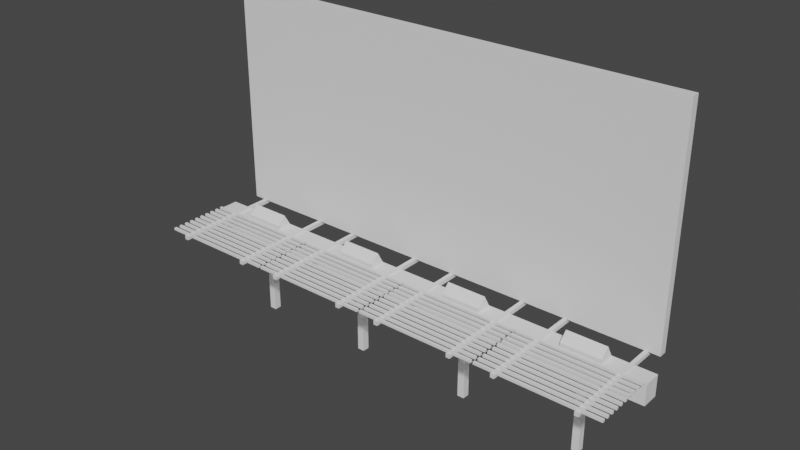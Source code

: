 # Source: billboard.blend  (saved by Blender 2.83.19; exported with 4.5.12 LTS)
import bpy
from mathutils import Matrix  # noqa: F401  (used for matrix-valued properties, if any)

bpy.ops.wm.read_factory_settings(use_empty=True)
scene = bpy.context.scene
scene.name = 'Scene'

# ---- collections
col_collection = bpy.data.collections.new('Collection'); scene.collection.children.link(col_collection)

# ---- world
world_world = bpy.data.worlds.new('World'); scene.world = world_world
world_world.use_nodes = True; world_world.node_tree.nodes.clear()
_N = world_world.node_tree.nodes; _L = world_world.node_tree.links
n0 = _N.new('ShaderNodeOutputWorld'); n0.name = 'World Output'; n0.location = (300, 300)
n1 = _N.new('ShaderNodeBackground'); n1.name = 'Background'; n1.location = (10, 300)
n1.inputs[0].default_value = (0.05088, 0.05088, 0.05088, 1.0)
_L.new(n1.outputs[0], n0.inputs[0])
n0.is_active_output = True
world_world.color = (0.05088, 0.05088, 0.05088)
world_world.use_sun_shadow = False
world_world.sun_shadow_jitter_overblur = 0.0

# ---- meshes
me_cube_001 = bpy.data.meshes.new('Cube.001')
me_cube_001.from_pydata([(0.08984, 0.4445, -2.329), (0.08984, 0.4445, -0.3292), (-0.08984, 0.4445, -2.329), (-0.08984, 0.4445, -0.3292), (0.08984, 0.6242, -2.329), (0.08984, 0.6242, -0.3292), (-0.08984, 0.6242, -2.329), (-0.08984, 0.6242, -0.3292), (-1.552, 0.3138, -0.3292), (-1.552, 0.755, -0.3292), (-1.552, 0.3138, 0.2075), (-1.552, 0.755, 0.2075), (-0.9394, -1.412, 0.1424), (-0.9394, -1.412, 0.2427), (-1.04, -1.412, 0.1424), (-1.04, -1.412, 0.2427), (-0.9394, 1.617, 0.1424), (-0.9394, 1.617, 0.2427), (-1.04, 1.617, 0.1424), (-1.04, 1.617, 0.2427), (0.9394, -1.412, 0.1424), (0.9394, -1.412, 0.2427), (1.04, -1.412, 0.1424), (1.04, -1.412, 0.2427), (0.9394, 1.617, 0.1424), (0.9394, 1.617, 0.2427), (1.04, 1.617, 0.1424), (1.04, 1.617, 0.2427), (-1.522, 0.1813, 0.2101), (-1.522, 0.1813, 0.273), (-1.522, 0.2442, 0.2101), (-1.522, 0.2442, 0.273), (1.522, 0.1813, 0.2101), (1.522, 0.1813, 0.273), (1.522, 0.2442, 0.2101), (1.522, 0.2442, 0.273), (-1.522, 0.01149, 0.2101), (-1.522, 0.01149, 0.273), (-1.522, 0.07438, 0.2101), (-1.522, 0.07438, 0.273), (1.522, 0.01149, 0.2101), (1.522, 0.01149, 0.273), (1.522, 0.07438, 0.2101), (1.522, 0.07438, 0.273), (-1.522, -0.1583, 0.2101), (-1.522, -0.1583, 0.273), (-1.522, -0.09543, 0.2101), (-1.522, -0.09543, 0.273), (1.522, -0.1583, 0.2101), (1.522, -0.1583, 0.273), (1.522, -0.09543, 0.2101), (1.522, -0.09543, 0.273), (-1.522, -0.3281, 0.2101), (-1.522, -0.3281, 0.273), (-1.522, -0.2652, 0.2101), (-1.522, -0.2652, 0.273), (1.522, -0.3281, 0.2101), (1.522, -0.3281, 0.273), (1.522, -0.2652, 0.2101), (1.522, -0.2652, 0.273), (-1.522, -0.498, 0.2101), (-1.522, -0.498, 0.273), (-1.522, -0.4351, 0.2101), (-1.522, -0.4351, 0.273), (1.522, -0.498, 0.2101), (1.522, -0.498, 0.273), (1.522, -0.4351, 0.2101), (1.522, -0.4351, 0.273), (-1.522, -0.6678, 0.2101), (-1.522, -0.6678, 0.273), (-1.522, -0.6049, 0.2101), (-1.522, -0.6049, 0.273), (1.522, -0.6678, 0.2101), (1.522, -0.6678, 0.273), (1.522, -0.6049, 0.2101), (1.522, -0.6049, 0.273), (-1.522, -0.8376, 0.2101), (-1.522, -0.8376, 0.273), (-1.522, -0.7747, 0.2101), (-1.522, -0.7747, 0.273), (1.522, -0.8376, 0.2101), (1.522, -0.8376, 0.273), (1.522, -0.7747, 0.2101), (1.522, -0.7747, 0.273), (-1.522, -1.007, 0.2101), (-1.522, -1.007, 0.273), (-1.522, -0.9445, 0.2101), (-1.522, -0.9445, 0.273), (1.522, -1.007, 0.2101), (1.522, -1.007, 0.273), (1.522, -0.9445, 0.2101), (1.522, -0.9445, 0.273), (-1.522, -1.177, 0.2101), (-1.522, -1.177, 0.273), (-1.522, -1.114, 0.2101), (-1.522, -1.114, 0.273), (1.522, -1.177, 0.2101), (1.522, -1.177, 0.273), (1.522, -1.114, 0.2101), (1.522, -1.114, 0.273), (-1.522, -1.347, 0.2101), (-1.522, -1.347, 0.273), (-1.522, -1.284, 0.2101), (-1.522, -1.284, 0.273), (1.522, -1.347, 0.2101), (1.522, -1.347, 0.273), (1.522, -1.284, 0.2101), (1.522, -1.284, 0.273), (1.552, 0.3138, -0.3292), (1.552, 0.755, -0.3292), (1.552, 0.3138, 0.2075), (1.552, 0.755, 0.2075), (-0.5044, 0.3302, 0.1933), (-0.5044, 0.3302, 0.3218), (-0.5044, 0.7416, 0.1933), (-0.5044, 0.5451, 0.5362), (0.5044, 0.3302, 0.1933), (0.5044, 0.3302, 0.3218), (0.5044, 0.7416, 0.1933), (0.5044, 0.5451, 0.5362), (3.195, 0.4445, -2.329), (3.195, 0.4445, -0.3292), (3.015, 0.4445, -2.329), (3.015, 0.4445, -0.3292), (3.195, 0.6242, -2.329), (3.195, 0.6242, -0.3292), (3.015, 0.6242, -2.329), (3.015, 0.6242, -0.3292), (2.166, -1.412, 0.1424), (2.166, -1.412, 0.2427), (2.065, -1.412, 0.1424), (2.065, -1.412, 0.2427), (2.166, 1.617, 0.1424), (2.166, 1.617, 0.2427), (2.065, 1.617, 0.1424), (2.065, 1.617, 0.2427), (4.044, -1.412, 0.1424), (4.044, -1.412, 0.2427), (4.145, -1.412, 0.1424), (4.145, -1.412, 0.2427), (4.044, 1.617, 0.1424), (4.044, 1.617, 0.2427), (4.145, 1.617, 0.1424), (4.145, 1.617, 0.2427), (1.583, 0.1813, 0.2101), (1.583, 0.1813, 0.273), (1.583, 0.2442, 0.2101), (1.583, 0.2442, 0.273), (4.627, 0.1813, 0.2101), (4.627, 0.1813, 0.273), (4.627, 0.2442, 0.2101), (4.627, 0.2442, 0.273), (1.583, 0.01149, 0.2101), (1.583, 0.01149, 0.273), (1.583, 0.07438, 0.2101), (1.583, 0.07438, 0.273), (4.627, 0.01149, 0.2101), (4.627, 0.01149, 0.273), (4.627, 0.07438, 0.2101), (4.627, 0.07438, 0.273), (1.583, -0.1583, 0.2101), (1.583, -0.1583, 0.273), (1.583, -0.09543, 0.2101), (1.583, -0.09543, 0.273), (4.627, -0.1583, 0.2101), (4.627, -0.1583, 0.273), (4.627, -0.09543, 0.2101), (4.627, -0.09543, 0.273), (1.583, -0.3281, 0.2101), (1.583, -0.3281, 0.273), (1.583, -0.2652, 0.2101), (1.583, -0.2652, 0.273), (4.627, -0.3281, 0.2101), (4.627, -0.3281, 0.273), (4.627, -0.2652, 0.2101), (4.627, -0.2652, 0.273), (1.583, -0.498, 0.2101), (1.583, -0.498, 0.273), (1.583, -0.4351, 0.2101), (1.583, -0.4351, 0.273), (4.627, -0.498, 0.2101), (4.627, -0.498, 0.273), (4.627, -0.4351, 0.2101), (4.627, -0.4351, 0.273), (1.583, -0.6678, 0.2101), (1.583, -0.6678, 0.273), (1.583, -0.6049, 0.2101), (1.583, -0.6049, 0.273), (4.627, -0.6678, 0.2101), (4.627, -0.6678, 0.273), (4.627, -0.6049, 0.2101), (4.627, -0.6049, 0.273), (1.583, -0.8376, 0.2101), (1.583, -0.8376, 0.273), (1.583, -0.7747, 0.2101), (1.583, -0.7747, 0.273), (4.627, -0.8376, 0.2101), (4.627, -0.8376, 0.273), (4.627, -0.7747, 0.2101), (4.627, -0.7747, 0.273), (1.583, -1.007, 0.2101), (1.583, -1.007, 0.273), (1.583, -0.9445, 0.2101), (1.583, -0.9445, 0.273), (4.627, -1.007, 0.2101), (4.627, -1.007, 0.273), (4.627, -0.9445, 0.2101), (4.627, -0.9445, 0.273), (1.583, -1.177, 0.2101), (1.583, -1.177, 0.273), (1.583, -1.114, 0.2101), (1.583, -1.114, 0.273), (4.627, -1.177, 0.2101), (4.627, -1.177, 0.273), (4.627, -1.114, 0.2101), (4.627, -1.114, 0.273), (1.583, -1.347, 0.2101), (1.583, -1.347, 0.273), (1.583, -1.284, 0.2101), (1.583, -1.284, 0.273), (4.627, -1.347, 0.2101), (4.627, -1.347, 0.273), (4.627, -1.284, 0.2101), (4.627, -1.284, 0.273), (4.657, 0.3138, -0.3292), (4.657, 0.755, -0.3292), (4.657, 0.3138, 0.2075), (4.657, 0.755, 0.2075), (2.601, 0.3302, 0.1933), (2.601, 0.3302, 0.3218), (2.601, 0.7416, 0.1933), (2.601, 0.5451, 0.5362), (3.609, 0.3302, 0.1933), (3.609, 0.3302, 0.3218), (3.609, 0.7416, 0.1933), (3.609, 0.5451, 0.5362), (6.3, 0.4445, -2.329), (6.3, 0.4445, -0.3292), (6.12, 0.4445, -2.329), (6.12, 0.4445, -0.3292), (6.3, 0.6242, -2.329), (6.3, 0.6242, -0.3292), (6.12, 0.6242, -2.329), (6.12, 0.6242, -0.3292), (5.27, -1.412, 0.1424), (5.27, -1.412, 0.2427), (5.17, -1.412, 0.1424), (5.17, -1.412, 0.2427), (5.27, 1.617, 0.1424), (5.27, 1.617, 0.2427), (5.17, 1.617, 0.1424), (5.17, 1.617, 0.2427), (7.149, -1.412, 0.1424), (7.149, -1.412, 0.2427), (7.249, -1.412, 0.1424), (7.249, -1.412, 0.2427), (7.149, 1.617, 0.1424), (7.149, 1.617, 0.2427), (7.249, 1.617, 0.1424), (7.249, 1.617, 0.2427), (4.688, 0.1813, 0.2101), (4.688, 0.1813, 0.273), (4.688, 0.2442, 0.2101), (4.688, 0.2442, 0.273), (7.732, 0.1813, 0.2101), (7.732, 0.1813, 0.273), (7.732, 0.2442, 0.2101), (7.732, 0.2442, 0.273), (4.688, 0.01149, 0.2101), (4.688, 0.01149, 0.273), (4.688, 0.07438, 0.2101), (4.688, 0.07438, 0.273), (7.732, 0.01149, 0.2101), (7.732, 0.01149, 0.273), (7.732, 0.07438, 0.2101), (7.732, 0.07438, 0.273), (4.688, -0.1583, 0.2101), (4.688, -0.1583, 0.273), (4.688, -0.09543, 0.2101), (4.688, -0.09543, 0.273), (7.732, -0.1583, 0.2101), (7.732, -0.1583, 0.273), (7.732, -0.09543, 0.2101), (7.732, -0.09543, 0.273), (4.688, -0.3281, 0.2101), (4.688, -0.3281, 0.273), (4.688, -0.2652, 0.2101), (4.688, -0.2652, 0.273), (7.732, -0.3281, 0.2101), (7.732, -0.3281, 0.273), (7.732, -0.2652, 0.2101), (7.732, -0.2652, 0.273), (4.688, -0.498, 0.2101), (4.688, -0.498, 0.273), (4.688, -0.4351, 0.2101), (4.688, -0.4351, 0.273), (7.732, -0.498, 0.2101), (7.732, -0.498, 0.273), (7.732, -0.4351, 0.2101), (7.732, -0.4351, 0.273), (4.688, -0.6678, 0.2101), (4.688, -0.6678, 0.273), (4.688, -0.6049, 0.2101), (4.688, -0.6049, 0.273), (7.732, -0.6678, 0.2101), (7.732, -0.6678, 0.273), (7.732, -0.6049, 0.2101), (7.732, -0.6049, 0.273), (4.688, -0.8376, 0.2101), (4.688, -0.8376, 0.273), (4.688, -0.7747, 0.2101), (4.688, -0.7747, 0.273), (7.732, -0.8376, 0.2101), (7.732, -0.8376, 0.273), (7.732, -0.7747, 0.2101), (7.732, -0.7747, 0.273), (4.688, -1.007, 0.2101), (4.688, -1.007, 0.273), (4.688, -0.9445, 0.2101), (4.688, -0.9445, 0.273), (7.732, -1.007, 0.2101), (7.732, -1.007, 0.273), (7.732, -0.9445, 0.2101), (7.732, -0.9445, 0.273), (4.688, -1.177, 0.2101), (4.688, -1.177, 0.273), (4.688, -1.114, 0.2101), (4.688, -1.114, 0.273), (7.732, -1.177, 0.2101), (7.732, -1.177, 0.273), (7.732, -1.114, 0.2101), (7.732, -1.114, 0.273), (4.688, -1.347, 0.2101), (4.688, -1.347, 0.273), (4.688, -1.284, 0.2101), (4.688, -1.284, 0.273), (7.732, -1.347, 0.2101), (7.732, -1.347, 0.273), (7.732, -1.284, 0.2101), (7.732, -1.284, 0.273), (7.762, 0.3138, -0.3292), (7.762, 0.755, -0.3292), (7.762, 0.3138, 0.2075), (7.762, 0.755, 0.2075), (5.705, 0.3302, 0.1933), (5.705, 0.3302, 0.3218), (5.705, 0.7416, 0.1933), (5.705, 0.5451, 0.5362), (6.714, 0.3302, 0.1933), (6.714, 0.3302, 0.3218), (6.714, 0.7416, 0.1933), (6.714, 0.5451, 0.5362), (9.405, 0.4445, -2.329), (9.405, 0.4445, -0.3292), (9.225, 0.4445, -2.329), (9.225, 0.4445, -0.3292), (9.405, 0.6242, -2.329), (9.405, 0.6242, -0.3292), (9.225, 0.6242, -2.329), (9.225, 0.6242, -0.3292), (8.375, -1.412, 0.1424), (8.375, -1.412, 0.2427), (8.275, -1.412, 0.1424), (8.275, -1.412, 0.2427), (8.375, 1.617, 0.1424), (8.375, 1.617, 0.2427), (8.275, 1.617, 0.1424), (8.275, 1.617, 0.2427), (10.25, -1.412, 0.1424), (10.25, -1.412, 0.2427), (10.35, -1.412, 0.1424), (10.35, -1.412, 0.2427), (10.25, 1.617, 0.1424), (10.25, 1.617, 0.2427), (10.35, 1.617, 0.1424), (10.35, 1.617, 0.2427), (7.793, 0.1813, 0.2101), (7.793, 0.1813, 0.273), (7.793, 0.2442, 0.2101), (7.793, 0.2442, 0.273), (10.84, 0.1813, 0.2101), (10.84, 0.1813, 0.273), (10.84, 0.2442, 0.2101), (10.84, 0.2442, 0.273), (7.793, 0.01149, 0.2101), (7.793, 0.01149, 0.273), (7.793, 0.07438, 0.2101), (7.793, 0.07438, 0.273), (10.84, 0.01149, 0.2101), (10.84, 0.01149, 0.273), (10.84, 0.07438, 0.2101), (10.84, 0.07438, 0.273), (7.793, -0.1583, 0.2101), (7.793, -0.1583, 0.273), (7.793, -0.09543, 0.2101), (7.793, -0.09543, 0.273), (10.84, -0.1583, 0.2101), (10.84, -0.1583, 0.273), (10.84, -0.09543, 0.2101), (10.84, -0.09543, 0.273), (7.793, -0.3281, 0.2101), (7.793, -0.3281, 0.273), (7.793, -0.2652, 0.2101), (7.793, -0.2652, 0.273), (10.84, -0.3281, 0.2101), (10.84, -0.3281, 0.273), (10.84, -0.2652, 0.2101), (10.84, -0.2652, 0.273), (7.793, -0.498, 0.2101), (7.793, -0.498, 0.273), (7.793, -0.4351, 0.2101), (7.793, -0.4351, 0.273), (10.84, -0.498, 0.2101), (10.84, -0.498, 0.273), (10.84, -0.4351, 0.2101), (10.84, -0.4351, 0.273), (7.793, -0.6678, 0.2101), (7.793, -0.6678, 0.273), (7.793, -0.6049, 0.2101), (7.793, -0.6049, 0.273), (10.84, -0.6678, 0.2101), (10.84, -0.6678, 0.273), (10.84, -0.6049, 0.2101), (10.84, -0.6049, 0.273), (7.793, -0.8376, 0.2101), (7.793, -0.8376, 0.273), (7.793, -0.7747, 0.2101), (7.793, -0.7747, 0.273), (10.84, -0.8376, 0.2101), (10.84, -0.8376, 0.273), (10.84, -0.7747, 0.2101), (10.84, -0.7747, 0.273), (7.793, -1.007, 0.2101), (7.793, -1.007, 0.273), (7.793, -0.9445, 0.2101), (7.793, -0.9445, 0.273), (10.84, -1.007, 0.2101), (10.84, -1.007, 0.273), (10.84, -0.9445, 0.2101), (10.84, -0.9445, 0.273), (7.793, -1.177, 0.2101), (7.793, -1.177, 0.273), (7.793, -1.114, 0.2101), (7.793, -1.114, 0.273), (10.84, -1.177, 0.2101), (10.84, -1.177, 0.273), (10.84, -1.114, 0.2101), (10.84, -1.114, 0.273), (7.793, -1.347, 0.2101), (7.793, -1.347, 0.273), (7.793, -1.284, 0.2101), (7.793, -1.284, 0.273), (10.84, -1.347, 0.2101), (10.84, -1.347, 0.273), (10.84, -1.284, 0.2101), (10.84, -1.284, 0.273), (10.87, 0.3138, -0.3292), (10.87, 0.755, -0.3292), (10.87, 0.3138, 0.2075), (10.87, 0.755, 0.2075), (8.81, 0.3302, 0.1933), (8.81, 0.3302, 0.3218), (8.81, 0.7416, 0.1933), (8.81, 0.5451, 0.5362), (9.819, 0.3302, 0.1933), (9.819, 0.3302, 0.3218), (9.819, 0.7416, 0.1933), (9.819, 0.5451, 0.5362)], [], [(0, 1, 3, 2), (2, 3, 7, 6), (6, 7, 5, 4), (4, 5, 1, 0), (5, 7, 9, 109), (109, 9, 11, 111), (3, 1, 108, 8), (1, 5, 109, 108), (7, 3, 8, 9), (11, 10, 110, 111), (8, 108, 110, 10), (12, 13, 15, 14), (14, 15, 19, 18), (18, 19, 17, 16), (16, 17, 13, 12), (14, 18, 16, 12), (19, 15, 13, 17), (20, 22, 23, 21), (22, 26, 27, 23), (26, 24, 25, 27), (24, 20, 21, 25), (22, 20, 24, 26), (27, 25, 21, 23), (28, 29, 31, 30), (30, 31, 35, 34), (34, 35, 33, 32), (32, 33, 29, 28), (30, 34, 32, 28), (35, 31, 29, 33), (36, 37, 39, 38), (38, 39, 43, 42), (42, 43, 41, 40), (40, 41, 37, 36), (38, 42, 40, 36), (43, 39, 37, 41), (44, 45, 47, 46), (46, 47, 51, 50), (50, 51, 49, 48), (48, 49, 45, 44), (46, 50, 48, 44), (51, 47, 45, 49), (52, 53, 55, 54), (54, 55, 59, 58), (58, 59, 57, 56), (56, 57, 53, 52), (54, 58, 56, 52), (59, 55, 53, 57), (60, 61, 63, 62), (62, 63, 67, 66), (66, 67, 65, 64), (64, 65, 61, 60), (62, 66, 64, 60), (67, 63, 61, 65), (68, 69, 71, 70), (70, 71, 75, 74), (74, 75, 73, 72), (72, 73, 69, 68), (70, 74, 72, 68), (75, 71, 69, 73), (76, 77, 79, 78), (78, 79, 83, 82), (82, 83, 81, 80), (80, 81, 77, 76), (78, 82, 80, 76), (83, 79, 77, 81), (84, 85, 87, 86), (86, 87, 91, 90), (90, 91, 89, 88), (88, 89, 85, 84), (86, 90, 88, 84), (91, 87, 85, 89), (92, 93, 95, 94), (94, 95, 99, 98), (98, 99, 97, 96), (96, 97, 93, 92), (94, 98, 96, 92), (99, 95, 93, 97), (100, 101, 103, 102), (102, 103, 107, 106), (106, 107, 105, 104), (104, 105, 101, 100), (102, 106, 104, 100), (107, 103, 101, 105), (112, 113, 115, 114), (114, 115, 119, 118), (118, 119, 117, 116), (116, 117, 113, 112), (114, 118, 116, 112), (119, 115, 113, 117), (120, 121, 123, 122), (122, 123, 127, 126), (126, 127, 125, 124), (124, 125, 121, 120), (125, 127, 109, 225), (225, 109, 111, 227), (123, 121, 224, 108), (121, 125, 225, 224), (127, 123, 108, 109), (111, 110, 226, 227), (108, 224, 226, 110), (128, 129, 131, 130), (130, 131, 135, 134), (134, 135, 133, 132), (132, 133, 129, 128), (130, 134, 132, 128), (135, 131, 129, 133), (136, 138, 139, 137), (138, 142, 143, 139), (142, 140, 141, 143), (140, 136, 137, 141), (138, 136, 140, 142), (143, 141, 137, 139), (144, 145, 147, 146), (146, 147, 151, 150), (150, 151, 149, 148), (148, 149, 145, 144), (146, 150, 148, 144), (151, 147, 145, 149), (152, 153, 155, 154), (154, 155, 159, 158), (158, 159, 157, 156), (156, 157, 153, 152), (154, 158, 156, 152), (159, 155, 153, 157), (160, 161, 163, 162), (162, 163, 167, 166), (166, 167, 165, 164), (164, 165, 161, 160), (162, 166, 164, 160), (167, 163, 161, 165), (168, 169, 171, 170), (170, 171, 175, 174), (174, 175, 173, 172), (172, 173, 169, 168), (170, 174, 172, 168), (175, 171, 169, 173), (176, 177, 179, 178), (178, 179, 183, 182), (182, 183, 181, 180), (180, 181, 177, 176), (178, 182, 180, 176), (183, 179, 177, 181), (184, 185, 187, 186), (186, 187, 191, 190), (190, 191, 189, 188), (188, 189, 185, 184), (186, 190, 188, 184), (191, 187, 185, 189), (192, 193, 195, 194), (194, 195, 199, 198), (198, 199, 197, 196), (196, 197, 193, 192), (194, 198, 196, 192), (199, 195, 193, 197), (200, 201, 203, 202), (202, 203, 207, 206), (206, 207, 205, 204), (204, 205, 201, 200), (202, 206, 204, 200), (207, 203, 201, 205), (208, 209, 211, 210), (210, 211, 215, 214), (214, 215, 213, 212), (212, 213, 209, 208), (210, 214, 212, 208), (215, 211, 209, 213), (216, 217, 219, 218), (218, 219, 223, 222), (222, 223, 221, 220), (220, 221, 217, 216), (218, 222, 220, 216), (223, 219, 217, 221), (228, 229, 231, 230), (230, 231, 235, 234), (234, 235, 233, 232), (232, 233, 229, 228), (230, 234, 232, 228), (235, 231, 229, 233), (236, 237, 239, 238), (238, 239, 243, 242), (242, 243, 241, 240), (240, 241, 237, 236), (241, 243, 225, 341), (341, 225, 227, 343), (239, 237, 340, 224), (237, 241, 341, 340), (243, 239, 224, 225), (227, 226, 342, 343), (224, 340, 342, 226), (244, 245, 247, 246), (246, 247, 251, 250), (250, 251, 249, 248), (248, 249, 245, 244), (246, 250, 248, 244), (251, 247, 245, 249), (252, 254, 255, 253), (254, 258, 259, 255), (258, 256, 257, 259), (256, 252, 253, 257), (254, 252, 256, 258), (259, 257, 253, 255), (260, 261, 263, 262), (262, 263, 267, 266), (266, 267, 265, 264), (264, 265, 261, 260), (262, 266, 264, 260), (267, 263, 261, 265), (268, 269, 271, 270), (270, 271, 275, 274), (274, 275, 273, 272), (272, 273, 269, 268), (270, 274, 272, 268), (275, 271, 269, 273), (276, 277, 279, 278), (278, 279, 283, 282), (282, 283, 281, 280), (280, 281, 277, 276), (278, 282, 280, 276), (283, 279, 277, 281), (284, 285, 287, 286), (286, 287, 291, 290), (290, 291, 289, 288), (288, 289, 285, 284), (286, 290, 288, 284), (291, 287, 285, 289), (292, 293, 295, 294), (294, 295, 299, 298), (298, 299, 297, 296), (296, 297, 293, 292), (294, 298, 296, 292), (299, 295, 293, 297), (300, 301, 303, 302), (302, 303, 307, 306), (306, 307, 305, 304), (304, 305, 301, 300), (302, 306, 304, 300), (307, 303, 301, 305), (308, 309, 311, 310), (310, 311, 315, 314), (314, 315, 313, 312), (312, 313, 309, 308), (310, 314, 312, 308), (315, 311, 309, 313), (316, 317, 319, 318), (318, 319, 323, 322), (322, 323, 321, 320), (320, 321, 317, 316), (318, 322, 320, 316), (323, 319, 317, 321), (324, 325, 327, 326), (326, 327, 331, 330), (330, 331, 329, 328), (328, 329, 325, 324), (326, 330, 328, 324), (331, 327, 325, 329), (332, 333, 335, 334), (334, 335, 339, 338), (338, 339, 337, 336), (336, 337, 333, 332), (334, 338, 336, 332), (339, 335, 333, 337), (344, 345, 347, 346), (346, 347, 351, 350), (350, 351, 349, 348), (348, 349, 345, 344), (346, 350, 348, 344), (351, 347, 345, 349), (352, 353, 355, 354), (354, 355, 359, 358), (358, 359, 357, 356), (356, 357, 353, 352), (357, 359, 341, 457), (457, 341, 343, 459), (355, 353, 456, 340), (353, 357, 457, 456), (359, 355, 340, 341), (343, 342, 458, 459), (340, 456, 458, 342), (360, 361, 363, 362), (362, 363, 367, 366), (366, 367, 365, 364), (364, 365, 361, 360), (362, 366, 364, 360), (367, 363, 361, 365), (368, 370, 371, 369), (370, 374, 375, 371), (374, 372, 373, 375), (372, 368, 369, 373), (370, 368, 372, 374), (375, 373, 369, 371), (376, 377, 379, 378), (378, 379, 383, 382), (382, 383, 381, 380), (380, 381, 377, 376), (378, 382, 380, 376), (383, 379, 377, 381), (384, 385, 387, 386), (386, 387, 391, 390), (390, 391, 389, 388), (388, 389, 385, 384), (386, 390, 388, 384), (391, 387, 385, 389), (392, 393, 395, 394), (394, 395, 399, 398), (398, 399, 397, 396), (396, 397, 393, 392), (394, 398, 396, 392), (399, 395, 393, 397), (400, 401, 403, 402), (402, 403, 407, 406), (406, 407, 405, 404), (404, 405, 401, 400), (402, 406, 404, 400), (407, 403, 401, 405), (408, 409, 411, 410), (410, 411, 415, 414), (414, 415, 413, 412), (412, 413, 409, 408), (410, 414, 412, 408), (415, 411, 409, 413), (416, 417, 419, 418), (418, 419, 423, 422), (422, 423, 421, 420), (420, 421, 417, 416), (418, 422, 420, 416), (423, 419, 417, 421), (424, 425, 427, 426), (426, 427, 431, 430), (430, 431, 429, 428), (428, 429, 425, 424), (426, 430, 428, 424), (431, 427, 425, 429), (432, 433, 435, 434), (434, 435, 439, 438), (438, 439, 437, 436), (436, 437, 433, 432), (434, 438, 436, 432), (439, 435, 433, 437), (440, 441, 443, 442), (442, 443, 447, 446), (446, 447, 445, 444), (444, 445, 441, 440), (442, 446, 444, 440), (447, 443, 441, 445), (448, 449, 451, 450), (450, 451, 455, 454), (454, 455, 453, 452), (452, 453, 449, 448), (450, 454, 452, 448), (455, 451, 449, 453), (460, 461, 463, 462), (462, 463, 467, 466), (466, 467, 465, 464), (464, 465, 461, 460), (462, 466, 464, 460), (467, 463, 461, 465), (9, 8, 10, 11), (457, 459, 458, 456)])
_uv = me_cube_001.uv_layers.new(name='UVMap')
_uv.uv.foreach_set('vector', [0.375, 0.0, 0.625, 0.0, 0.625, 0.25, 0.375, 0.25, 0.375, 0.25, 0.625, 0.25, 0.625, 0.5, 0.375, 0.5, 0.375, 0.5, 0.625, 0.5, 0.625, 0.75, 0.375, 0.75, 0.375, 0.75, 0.625, 0.75, 0.625, 1.0, 0.375, 1.0, 0.625, 0.75, 0.625, 0.5, 0.625, 0.5, 0.625, 0.75, 0.625, 0.75, 0.625, 0.5, 0.625, 0.5, 0.625, 0.75, 0.625, 0.25, 0.625, 0.0, 0.625, 0.0, 0.625, 0.25, 0.625, 1.0, 0.625, 0.75, 0.625, 0.75, 0.625, 1.0, 0.625, 0.5, 0.625, 0.25, 0.625, 0.25, 0.625, 0.5, 0.625, 0.5, 0.875, 0.5, 0.875, 0.75, 0.625, 0.75, 0.625, 0.25, 0.625, 0.0, 0.625, 0.0, 0.625, 0.25, 0.375, 0.0, 0.625, 0.0, 0.625, 0.25, 0.375, 0.25, 0.375, 0.25, 0.625, 0.25, 0.625, 0.5, 0.375, 0.5, 0.375, 0.5, 0.625, 0.5, 0.625, 0.75, 0.375, 0.75, 0.375, 0.75, 0.625, 0.75, 0.625, 1.0, 0.375, 1.0, 0.125, 0.5, 0.375, 0.5, 0.375, 0.75, 0.125, 0.75, 0.625, 0.5, 0.875, 0.5, 0.875, 0.75, 0.625, 0.75, 0.375, 0.0, 0.375, 0.25, 0.625, 0.25, 0.625, 0.0, 0.375, 0.25, 0.375, 0.5, 0.625, 0.5, 0.625, 0.25, 0.375, 0.5, 0.375, 0.75, 0.625, 0.75, 0.625, 0.5, 0.375, 0.75, 0.375, 1.0, 0.625, 1.0, 0.625, 0.75, 0.125, 0.5, 0.125, 0.75, 0.375, 0.75, 0.375, 0.5, 0.625, 0.5, 0.625, 0.75, 0.875, 0.75, 0.875, 0.5, 0.375, 0.0, 0.625, 0.0, 0.625, 0.25, 0.375, 0.25, 0.375, 0.25, 0.625, 0.25, 0.625, 0.5, 0.375, 0.5, 0.375, 0.5, 0.625, 0.5, 0.625, 0.75, 0.375, 0.75, 0.375, 0.75, 0.625, 0.75, 0.625, 1.0, 0.375, 1.0, 0.125, 0.5, 0.375, 0.5, 0.375, 0.75, 0.125, 0.75, 0.625, 0.5, 0.875, 0.5, 0.875, 0.75, 0.625, 0.75, 0.375, 0.0, 0.625, 0.0, 0.625, 0.25, 0.375, 0.25, 0.375, 0.25, 0.625, 0.25, 0.625, 0.5, 0.375, 0.5, 0.375, 0.5, 0.625, 0.5, 0.625, 0.75, 0.375, 0.75, 0.375, 0.75, 0.625, 0.75, 0.625, 1.0, 0.375, 1.0, 0.125, 0.5, 0.375, 0.5, 0.375, 0.75, 0.125, 0.75, 0.625, 0.5, 0.875, 0.5, 0.875, 0.75, 0.625, 0.75, 0.375, 0.0, 0.625, 0.0, 0.625, 0.25, 0.375, 0.25, 0.375, 0.25, 0.625, 0.25, 0.625, 0.5, 0.375, 0.5, 0.375, 0.5, 0.625, 0.5, 0.625, 0.75, 0.375, 0.75, 0.375, 0.75, 0.625, 0.75, 0.625, 1.0, 0.375, 1.0, 0.125, 0.5, 0.375, 0.5, 0.375, 0.75, 0.125, 0.75, 0.625, 0.5, 0.875, 0.5, 0.875, 0.75, 0.625, 0.75, 0.375, 0.0, 0.625, 0.0, 0.625, 0.25, 0.375, 0.25, 0.375, 0.25, 0.625, 0.25, 0.625, 0.5, 0.375, 0.5, 0.375, 0.5, 0.625, 0.5, 0.625, 0.75, 0.375, 0.75, 0.375, 0.75, 0.625, 0.75, 0.625, 1.0, 0.375, 1.0, 0.125, 0.5, 0.375, 0.5, 0.375, 0.75, 0.125, 0.75, 0.625, 0.5, 0.875, 0.5, 0.875, 0.75, 0.625, 0.75, 0.375, 0.0, 0.625, 0.0, 0.625, 0.25, 0.375, 0.25, 0.375, 0.25, 0.625, 0.25, 0.625, 0.5, 0.375, 0.5, 0.375, 0.5, 0.625, 0.5, 0.625, 0.75, 0.375, 0.75, 0.375, 0.75, 0.625, 0.75, 0.625, 1.0, 0.375, 1.0, 0.125, 0.5, 0.375, 0.5, 0.375, 0.75, 0.125, 0.75, 0.625, 0.5, 0.875, 0.5, 0.875, 0.75, 0.625, 0.75, 0.375, 0.0, 0.625, 0.0, 0.625, 0.25, 0.375, 0.25, 0.375, 0.25, 0.625, 0.25, 0.625, 0.5, 0.375, 0.5, 0.375, 0.5, 0.625, 0.5, 0.625, 0.75, 0.375, 0.75, 0.375, 0.75, 0.625, 0.75, 0.625, 1.0, 0.375, 1.0, 0.125, 0.5, 0.375, 0.5, 0.375, 0.75, 0.125, 0.75, 0.625, 0.5, 0.875, 0.5, 0.875, 0.75, 0.625, 0.75, 0.375, 0.0, 0.625, 0.0, 0.625, 0.25, 0.375, 0.25, 0.375, 0.25, 0.625, 0.25, 0.625, 0.5, 0.375, 0.5, 0.375, 0.5, 0.625, 0.5, 0.625, 0.75, 0.375, 0.75, 0.375, 0.75, 0.625, 0.75, 0.625, 1.0, 0.375, 1.0, 0.125, 0.5, 0.375, 0.5, 0.375, 0.75, 0.125, 0.75, 0.625, 0.5, 0.875, 0.5, 0.875, 0.75, 0.625, 0.75, 0.375, 0.0, 0.625, 0.0, 0.625, 0.25, 0.375, 0.25, 0.375, 0.25, 0.625, 0.25, 0.625, 0.5, 0.375, 0.5, 0.375, 0.5, 0.625, 0.5, 0.625, 0.75, 0.375, 0.75, 0.375, 0.75, 0.625, 0.75, 0.625, 1.0, 0.375, 1.0, 0.125, 0.5, 0.375, 0.5, 0.375, 0.75, 0.125, 0.75, 0.625, 0.5, 0.875, 0.5, 0.875, 0.75, 0.625, 0.75, 0.375, 0.0, 0.625, 0.0, 0.625, 0.25, 0.375, 0.25, 0.375, 0.25, 0.625, 0.25, 0.625, 0.5, 0.375, 0.5, 0.375, 0.5, 0.625, 0.5, 0.625, 0.75, 0.375, 0.75, 0.375, 0.75, 0.625, 0.75, 0.625, 1.0, 0.375, 1.0, 0.125, 0.5, 0.375, 0.5, 0.375, 0.75, 0.125, 0.75, 0.625, 0.5, 0.875, 0.5, 0.875, 0.75, 0.625, 0.75, 0.375, 0.0, 0.625, 0.0, 0.625, 0.25, 0.375, 0.25, 0.375, 0.25, 0.625, 0.25, 0.625, 0.5, 0.375, 0.5, 0.375, 0.5, 0.625, 0.5, 0.625, 0.75, 0.375, 0.75, 0.375, 0.75, 0.625, 0.75, 0.625, 1.0, 0.375, 1.0, 0.125, 0.5, 0.375, 0.5, 0.375, 0.75, 0.125, 0.75, 0.625, 0.5, 0.875, 0.5, 0.875, 0.75, 0.625, 0.75, 0.375, 0.0, 0.625, 0.0, 0.625, 0.25, 0.375, 0.25, 0.375, 0.25, 0.625, 0.25, 0.625, 0.5, 0.375, 0.5, 0.375, 0.5, 0.625, 0.5, 0.625, 0.75, 0.375, 0.75, 0.375, 0.75, 0.625, 0.75, 0.625, 1.0, 0.375, 1.0, 0.125, 0.5, 0.375, 0.5, 0.375, 0.75, 0.125, 0.75, 0.625, 0.5, 0.875, 0.5, 0.875, 0.75, 0.625, 0.75, 0.375, 0.0, 0.625, 0.0, 0.625, 0.25, 0.375, 0.25, 0.375, 0.25, 0.625, 0.25, 0.625, 0.5, 0.375, 0.5, 0.375, 0.5, 0.625, 0.5, 0.625, 0.75, 0.375, 0.75, 0.375, 0.75, 0.625, 0.75, 0.625, 1.0, 0.375, 1.0, 0.625, 0.75, 0.625, 0.5, 0.625, 0.5, 0.625, 0.75, 0.625, 0.75, 0.625, 0.5, 0.625, 0.5, 0.625, 0.75, 0.625, 0.25, 0.625, 0.0, 0.625, 0.0, 0.625, 0.25, 0.625, 1.0, 0.625, 0.75, 0.625, 0.75, 0.625, 1.0, 0.625, 0.5, 0.625, 0.25, 0.625, 0.25, 0.625, 0.5, 0.625, 0.5, 0.875, 0.5, 0.875, 0.75, 0.625, 0.75, 0.625, 0.25, 0.625, 0.0, 0.625, 0.0, 0.625, 0.25, 0.375, 0.0, 0.625, 0.0, 0.625, 0.25, 0.375, 0.25, 0.375, 0.25, 0.625, 0.25, 0.625, 0.5, 0.375, 0.5, 0.375, 0.5, 0.625, 0.5, 0.625, 0.75, 0.375, 0.75, 0.375, 0.75, 0.625, 0.75, 0.625, 1.0, 0.375, 1.0, 0.125, 0.5, 0.375, 0.5, 0.375, 0.75, 0.125, 0.75, 0.625, 0.5, 0.875, 0.5, 0.875, 0.75, 0.625, 0.75, 0.375, 0.0, 0.375, 0.25, 0.625, 0.25, 0.625, 0.0, 0.375, 0.25, 0.375, 0.5, 0.625, 0.5, 0.625, 0.25, 0.375, 0.5, 0.375, 0.75, 0.625, 0.75, 0.625, 0.5, 0.375, 0.75, 0.375, 1.0, 0.625, 1.0, 0.625, 0.75, 0.125, 0.5, 0.125, 0.75, 0.375, 0.75, 0.375, 0.5, 0.625, 0.5, 0.625, 0.75, 0.875, 0.75, 0.875, 0.5, 0.375, 0.0, 0.625, 0.0, 0.625, 0.25, 0.375, 0.25, 0.375, 0.25, 0.625, 0.25, 0.625, 0.5, 0.375, 0.5, 0.375, 0.5, 0.625, 0.5, 0.625, 0.75, 0.375, 0.75, 0.375, 0.75, 0.625, 0.75, 0.625, 1.0, 0.375, 1.0, 0.125, 0.5, 0.375, 0.5, 0.375, 0.75, 0.125, 0.75, 0.625, 0.5, 0.875, 0.5, 0.875, 0.75, 0.625, 0.75, 0.375, 0.0, 0.625, 0.0, 0.625, 0.25, 0.375, 0.25, 0.375, 0.25, 0.625, 0.25, 0.625, 0.5, 0.375, 0.5, 0.375, 0.5, 0.625, 0.5, 0.625, 0.75, 0.375, 0.75, 0.375, 0.75, 0.625, 0.75, 0.625, 1.0, 0.375, 1.0, 0.125, 0.5, 0.375, 0.5, 0.375, 0.75, 0.125, 0.75, 0.625, 0.5, 0.875, 0.5, 0.875, 0.75, 0.625, 0.75, 0.375, 0.0, 0.625, 0.0, 0.625, 0.25, 0.375, 0.25, 0.375, 0.25, 0.625, 0.25, 0.625, 0.5, 0.375, 0.5, 0.375, 0.5, 0.625, 0.5, 0.625, 0.75, 0.375, 0.75, 0.375, 0.75, 0.625, 0.75, 0.625, 1.0, 0.375, 1.0, 0.125, 0.5, 0.375, 0.5, 0.375, 0.75, 0.125, 0.75, 0.625, 0.5, 0.875, 0.5, 0.875, 0.75, 0.625, 0.75, 0.375, 0.0, 0.625, 0.0, 0.625, 0.25, 0.375, 0.25, 0.375, 0.25, 0.625, 0.25, 0.625, 0.5, 0.375, 0.5, 0.375, 0.5, 0.625, 0.5, 0.625, 0.75, 0.375, 0.75, 0.375, 0.75, 0.625, 0.75, 0.625, 1.0, 0.375, 1.0, 0.125, 0.5, 0.375, 0.5, 0.375, 0.75, 0.125, 0.75, 0.625, 0.5, 0.875, 0.5, 0.875, 0.75, 0.625, 0.75, 0.375, 0.0, 0.625, 0.0, 0.625, 0.25, 0.375, 0.25, 0.375, 0.25, 0.625, 0.25, 0.625, 0.5, 0.375, 0.5, 0.375, 0.5, 0.625, 0.5, 0.625, 0.75, 0.375, 0.75, 0.375, 0.75, 0.625, 0.75, 0.625, 1.0, 0.375, 1.0, 0.125, 0.5, 0.375, 0.5, 0.375, 0.75, 0.125, 0.75, 0.625, 0.5, 0.875, 0.5, 0.875, 0.75, 0.625, 0.75, 0.375, 0.0, 0.625, 0.0, 0.625, 0.25, 0.375, 0.25, 0.375, 0.25, 0.625, 0.25, 0.625, 0.5, 0.375, 0.5, 0.375, 0.5, 0.625, 0.5, 0.625, 0.75, 0.375, 0.75, 0.375, 0.75, 0.625, 0.75, 0.625, 1.0, 0.375, 1.0, 0.125, 0.5, 0.375, 0.5, 0.375, 0.75, 0.125, 0.75, 0.625, 0.5, 0.875, 0.5, 0.875, 0.75, 0.625, 0.75, 0.375, 0.0, 0.625, 0.0, 0.625, 0.25, 0.375, 0.25, 0.375, 0.25, 0.625, 0.25, 0.625, 0.5, 0.375, 0.5, 0.375, 0.5, 0.625, 0.5, 0.625, 0.75, 0.375, 0.75, 0.375, 0.75, 0.625, 0.75, 0.625, 1.0, 0.375, 1.0, 0.125, 0.5, 0.375, 0.5, 0.375, 0.75, 0.125, 0.75, 0.625, 0.5, 0.875, 0.5, 0.875, 0.75, 0.625, 0.75, 0.375, 0.0, 0.625, 0.0, 0.625, 0.25, 0.375, 0.25, 0.375, 0.25, 0.625, 0.25, 0.625, 0.5, 0.375, 0.5, 0.375, 0.5, 0.625, 0.5, 0.625, 0.75, 0.375, 0.75, 0.375, 0.75, 0.625, 0.75, 0.625, 1.0, 0.375, 1.0, 0.125, 0.5, 0.375, 0.5, 0.375, 0.75, 0.125, 0.75, 0.625, 0.5, 0.875, 0.5, 0.875, 0.75, 0.625, 0.75, 0.375, 0.0, 0.625, 0.0, 0.625, 0.25, 0.375, 0.25, 0.375, 0.25, 0.625, 0.25, 0.625, 0.5, 0.375, 0.5, 0.375, 0.5, 0.625, 0.5, 0.625, 0.75, 0.375, 0.75, 0.375, 0.75, 0.625, 0.75, 0.625, 1.0, 0.375, 1.0, 0.125, 0.5, 0.375, 0.5, 0.375, 0.75, 0.125, 0.75, 0.625, 0.5, 0.875, 0.5, 0.875, 0.75, 0.625, 0.75, 0.375, 0.0, 0.625, 0.0, 0.625, 0.25, 0.375, 0.25, 0.375, 0.25, 0.625, 0.25, 0.625, 0.5, 0.375, 0.5, 0.375, 0.5, 0.625, 0.5, 0.625, 0.75, 0.375, 0.75, 0.375, 0.75, 0.625, 0.75, 0.625, 1.0, 0.375, 1.0, 0.125, 0.5, 0.375, 0.5, 0.375, 0.75, 0.125, 0.75, 0.625, 0.5, 0.875, 0.5, 0.875, 0.75, 0.625, 0.75, 0.375, 0.0, 0.625, 0.0, 0.625, 0.25, 0.375, 0.25, 0.375, 0.25, 0.625, 0.25, 0.625, 0.5, 0.375, 0.5, 0.375, 0.5, 0.625, 0.5, 0.625, 0.75, 0.375, 0.75, 0.375, 0.75, 0.625, 0.75, 0.625, 1.0, 0.375, 1.0, 0.125, 0.5, 0.375, 0.5, 0.375, 0.75, 0.125, 0.75, 0.625, 0.5, 0.875, 0.5, 0.875, 0.75, 0.625, 0.75, 0.375, 0.0, 0.625, 0.0, 0.625, 0.25, 0.375, 0.25, 0.375, 0.25, 0.625, 0.25, 0.625, 0.5, 0.375, 0.5, 0.375, 0.5, 0.625, 0.5, 0.625, 0.75, 0.375, 0.75, 0.375, 0.75, 0.625, 0.75, 0.625, 1.0, 0.375, 1.0, 0.625, 0.75, 0.625, 0.5, 0.625, 0.5, 0.625, 0.75, 0.625, 0.75, 0.625, 0.5, 0.625, 0.5, 0.625, 0.75, 0.625, 0.25, 0.625, 0.0, 0.625, 0.0, 0.625, 0.25, 0.625, 1.0, 0.625, 0.75, 0.625, 0.75, 0.625, 1.0, 0.625, 0.5, 0.625, 0.25, 0.625, 0.25, 0.625, 0.5, 0.625, 0.5, 0.875, 0.5, 0.875, 0.75, 0.625, 0.75, 0.625, 0.25, 0.625, 0.0, 0.625, 0.0, 0.625, 0.25, 0.375, 0.0, 0.625, 0.0, 0.625, 0.25, 0.375, 0.25, 0.375, 0.25, 0.625, 0.25, 0.625, 0.5, 0.375, 0.5, 0.375, 0.5, 0.625, 0.5, 0.625, 0.75, 0.375, 0.75, 0.375, 0.75, 0.625, 0.75, 0.625, 1.0, 0.375, 1.0, 0.125, 0.5, 0.375, 0.5, 0.375, 0.75, 0.125, 0.75, 0.625, 0.5, 0.875, 0.5, 0.875, 0.75, 0.625, 0.75, 0.375, 0.0, 0.375, 0.25, 0.625, 0.25, 0.625, 0.0, 0.375, 0.25, 0.375, 0.5, 0.625, 0.5, 0.625, 0.25, 0.375, 0.5, 0.375, 0.75, 0.625, 0.75, 0.625, 0.5, 0.375, 0.75, 0.375, 1.0, 0.625, 1.0, 0.625, 0.75, 0.125, 0.5, 0.125, 0.75, 0.375, 0.75, 0.375, 0.5, 0.625, 0.5, 0.625, 0.75, 0.875, 0.75, 0.875, 0.5, 0.375, 0.0, 0.625, 0.0, 0.625, 0.25, 0.375, 0.25, 0.375, 0.25, 0.625, 0.25, 0.625, 0.5, 0.375, 0.5, 0.375, 0.5, 0.625, 0.5, 0.625, 0.75, 0.375, 0.75, 0.375, 0.75, 0.625, 0.75, 0.625, 1.0, 0.375, 1.0, 0.125, 0.5, 0.375, 0.5, 0.375, 0.75, 0.125, 0.75, 0.625, 0.5, 0.875, 0.5, 0.875, 0.75, 0.625, 0.75, 0.375, 0.0, 0.625, 0.0, 0.625, 0.25, 0.375, 0.25, 0.375, 0.25, 0.625, 0.25, 0.625, 0.5, 0.375, 0.5, 0.375, 0.5, 0.625, 0.5, 0.625, 0.75, 0.375, 0.75, 0.375, 0.75, 0.625, 0.75, 0.625, 1.0, 0.375, 1.0, 0.125, 0.5, 0.375, 0.5, 0.375, 0.75, 0.125, 0.75, 0.625, 0.5, 0.875, 0.5, 0.875, 0.75, 0.625, 0.75, 0.375, 0.0, 0.625, 0.0, 0.625, 0.25, 0.375, 0.25, 0.375, 0.25, 0.625, 0.25, 0.625, 0.5, 0.375, 0.5, 0.375, 0.5, 0.625, 0.5, 0.625, 0.75, 0.375, 0.75, 0.375, 0.75, 0.625, 0.75, 0.625, 1.0, 0.375, 1.0, 0.125, 0.5, 0.375, 0.5, 0.375, 0.75, 0.125, 0.75, 0.625, 0.5, 0.875, 0.5, 0.875, 0.75, 0.625, 0.75, 0.375, 0.0, 0.625, 0.0, 0.625, 0.25, 0.375, 0.25, 0.375, 0.25, 0.625, 0.25, 0.625, 0.5, 0.375, 0.5, 0.375, 0.5, 0.625, 0.5, 0.625, 0.75, 0.375, 0.75, 0.375, 0.75, 0.625, 0.75, 0.625, 1.0, 0.375, 1.0, 0.125, 0.5, 0.375, 0.5, 0.375, 0.75, 0.125, 0.75, 0.625, 0.5, 0.875, 0.5, 0.875, 0.75, 0.625, 0.75, 0.375, 0.0, 0.625, 0.0, 0.625, 0.25, 0.375, 0.25, 0.375, 0.25, 0.625, 0.25, 0.625, 0.5, 0.375, 0.5, 0.375, 0.5, 0.625, 0.5, 0.625, 0.75, 0.375, 0.75, 0.375, 0.75, 0.625, 0.75, 0.625, 1.0, 0.375, 1.0, 0.125, 0.5, 0.375, 0.5, 0.375, 0.75, 0.125, 0.75, 0.625, 0.5, 0.875, 0.5, 0.875, 0.75, 0.625, 0.75, 0.375, 0.0, 0.625, 0.0, 0.625, 0.25, 0.375, 0.25, 0.375, 0.25, 0.625, 0.25, 0.625, 0.5, 0.375, 0.5, 0.375, 0.5, 0.625, 0.5, 0.625, 0.75, 0.375, 0.75, 0.375, 0.75, 0.625, 0.75, 0.625, 1.0, 0.375, 1.0, 0.125, 0.5, 0.375, 0.5, 0.375, 0.75, 0.125, 0.75, 0.625, 0.5, 0.875, 0.5, 0.875, 0.75, 0.625, 0.75, 0.375, 0.0, 0.625, 0.0, 0.625, 0.25, 0.375, 0.25, 0.375, 0.25, 0.625, 0.25, 0.625, 0.5, 0.375, 0.5, 0.375, 0.5, 0.625, 0.5, 0.625, 0.75, 0.375, 0.75, 0.375, 0.75, 0.625, 0.75, 0.625, 1.0, 0.375, 1.0, 0.125, 0.5, 0.375, 0.5, 0.375, 0.75, 0.125, 0.75, 0.625, 0.5, 0.875, 0.5, 0.875, 0.75, 0.625, 0.75, 0.375, 0.0, 0.625, 0.0, 0.625, 0.25, 0.375, 0.25, 0.375, 0.25, 0.625, 0.25, 0.625, 0.5, 0.375, 0.5, 0.375, 0.5, 0.625, 0.5, 0.625, 0.75, 0.375, 0.75, 0.375, 0.75, 0.625, 0.75, 0.625, 1.0, 0.375, 1.0, 0.125, 0.5, 0.375, 0.5, 0.375, 0.75, 0.125, 0.75, 0.625, 0.5, 0.875, 0.5, 0.875, 0.75, 0.625, 0.75, 0.375, 0.0, 0.625, 0.0, 0.625, 0.25, 0.375, 0.25, 0.375, 0.25, 0.625, 0.25, 0.625, 0.5, 0.375, 0.5, 0.375, 0.5, 0.625, 0.5, 0.625, 0.75, 0.375, 0.75, 0.375, 0.75, 0.625, 0.75, 0.625, 1.0, 0.375, 1.0, 0.125, 0.5, 0.375, 0.5, 0.375, 0.75, 0.125, 0.75, 0.625, 0.5, 0.875, 0.5, 0.875, 0.75, 0.625, 0.75, 0.375, 0.0, 0.625, 0.0, 0.625, 0.25, 0.375, 0.25, 0.375, 0.25, 0.625, 0.25, 0.625, 0.5, 0.375, 0.5, 0.375, 0.5, 0.625, 0.5, 0.625, 0.75, 0.375, 0.75, 0.375, 0.75, 0.625, 0.75, 0.625, 1.0, 0.375, 1.0, 0.125, 0.5, 0.375, 0.5, 0.375, 0.75, 0.125, 0.75, 0.625, 0.5, 0.875, 0.5, 0.875, 0.75, 0.625, 0.75, 0.375, 0.0, 0.625, 0.0, 0.625, 0.25, 0.375, 0.25, 0.375, 0.25, 0.625, 0.25, 0.625, 0.5, 0.375, 0.5, 0.375, 0.5, 0.625, 0.5, 0.625, 0.75, 0.375, 0.75, 0.375, 0.75, 0.625, 0.75, 0.625, 1.0, 0.375, 1.0, 0.125, 0.5, 0.375, 0.5, 0.375, 0.75, 0.125, 0.75, 0.625, 0.5, 0.875, 0.5, 0.875, 0.75, 0.625, 0.75, 0.375, 0.0, 0.625, 0.0, 0.625, 0.25, 0.375, 0.25, 0.375, 0.25, 0.625, 0.25, 0.625, 0.5, 0.375, 0.5, 0.375, 0.5, 0.625, 0.5, 0.625, 0.75, 0.375, 0.75, 0.375, 0.75, 0.625, 0.75, 0.625, 1.0, 0.375, 1.0, 0.625, 0.75, 0.625, 0.5, 0.625, 0.5, 0.625, 0.75, 0.625, 0.75, 0.625, 0.5, 0.625, 0.5, 0.625, 0.75, 0.625, 0.25, 0.625, 0.0, 0.625, 0.0, 0.625, 0.25, 0.625, 1.0, 0.625, 0.75, 0.625, 0.75, 0.625, 1.0, 0.625, 0.5, 0.625, 0.25, 0.625, 0.25, 0.625, 0.5, 0.625, 0.5, 0.875, 0.5, 0.875, 0.75, 0.625, 0.75, 0.625, 0.25, 0.625, 0.0, 0.625, 0.0, 0.625, 0.25, 0.375, 0.0, 0.625, 0.0, 0.625, 0.25, 0.375, 0.25, 0.375, 0.25, 0.625, 0.25, 0.625, 0.5, 0.375, 0.5, 0.375, 0.5, 0.625, 0.5, 0.625, 0.75, 0.375, 0.75, 0.375, 0.75, 0.625, 0.75, 0.625, 1.0, 0.375, 1.0, 0.125, 0.5, 0.375, 0.5, 0.375, 0.75, 0.125, 0.75, 0.625, 0.5, 0.875, 0.5, 0.875, 0.75, 0.625, 0.75, 0.375, 0.0, 0.375, 0.25, 0.625, 0.25, 0.625, 0.0, 0.375, 0.25, 0.375, 0.5, 0.625, 0.5, 0.625, 0.25, 0.375, 0.5, 0.375, 0.75, 0.625, 0.75, 0.625, 0.5, 0.375, 0.75, 0.375, 1.0, 0.625, 1.0, 0.625, 0.75, 0.125, 0.5, 0.125, 0.75, 0.375, 0.75, 0.375, 0.5, 0.625, 0.5, 0.625, 0.75, 0.875, 0.75, 0.875, 0.5, 0.375, 0.0, 0.625, 0.0, 0.625, 0.25, 0.375, 0.25, 0.375, 0.25, 0.625, 0.25, 0.625, 0.5, 0.375, 0.5, 0.375, 0.5, 0.625, 0.5, 0.625, 0.75, 0.375, 0.75, 0.375, 0.75, 0.625, 0.75, 0.625, 1.0, 0.375, 1.0, 0.125, 0.5, 0.375, 0.5, 0.375, 0.75, 0.125, 0.75, 0.625, 0.5, 0.875, 0.5, 0.875, 0.75, 0.625, 0.75, 0.375, 0.0, 0.625, 0.0, 0.625, 0.25, 0.375, 0.25, 0.375, 0.25, 0.625, 0.25, 0.625, 0.5, 0.375, 0.5, 0.375, 0.5, 0.625, 0.5, 0.625, 0.75, 0.375, 0.75, 0.375, 0.75, 0.625, 0.75, 0.625, 1.0, 0.375, 1.0, 0.125, 0.5, 0.375, 0.5, 0.375, 0.75, 0.125, 0.75, 0.625, 0.5, 0.875, 0.5, 0.875, 0.75, 0.625, 0.75, 0.375, 0.0, 0.625, 0.0, 0.625, 0.25, 0.375, 0.25, 0.375, 0.25, 0.625, 0.25, 0.625, 0.5, 0.375, 0.5, 0.375, 0.5, 0.625, 0.5, 0.625, 0.75, 0.375, 0.75, 0.375, 0.75, 0.625, 0.75, 0.625, 1.0, 0.375, 1.0, 0.125, 0.5, 0.375, 0.5, 0.375, 0.75, 0.125, 0.75, 0.625, 0.5, 0.875, 0.5, 0.875, 0.75, 0.625, 0.75, 0.375, 0.0, 0.625, 0.0, 0.625, 0.25, 0.375, 0.25, 0.375, 0.25, 0.625, 0.25, 0.625, 0.5, 0.375, 0.5, 0.375, 0.5, 0.625, 0.5, 0.625, 0.75, 0.375, 0.75, 0.375, 0.75, 0.625, 0.75, 0.625, 1.0, 0.375, 1.0, 0.125, 0.5, 0.375, 0.5, 0.375, 0.75, 0.125, 0.75, 0.625, 0.5, 0.875, 0.5, 0.875, 0.75, 0.625, 0.75, 0.375, 0.0, 0.625, 0.0, 0.625, 0.25, 0.375, 0.25, 0.375, 0.25, 0.625, 0.25, 0.625, 0.5, 0.375, 0.5, 0.375, 0.5, 0.625, 0.5, 0.625, 0.75, 0.375, 0.75, 0.375, 0.75, 0.625, 0.75, 0.625, 1.0, 0.375, 1.0, 0.125, 0.5, 0.375, 0.5, 0.375, 0.75, 0.125, 0.75, 0.625, 0.5, 0.875, 0.5, 0.875, 0.75, 0.625, 0.75, 0.375, 0.0, 0.625, 0.0, 0.625, 0.25, 0.375, 0.25, 0.375, 0.25, 0.625, 0.25, 0.625, 0.5, 0.375, 0.5, 0.375, 0.5, 0.625, 0.5, 0.625, 0.75, 0.375, 0.75, 0.375, 0.75, 0.625, 0.75, 0.625, 1.0, 0.375, 1.0, 0.125, 0.5, 0.375, 0.5, 0.375, 0.75, 0.125, 0.75, 0.625, 0.5, 0.875, 0.5, 0.875, 0.75, 0.625, 0.75, 0.375, 0.0, 0.625, 0.0, 0.625, 0.25, 0.375, 0.25, 0.375, 0.25, 0.625, 0.25, 0.625, 0.5, 0.375, 0.5, 0.375, 0.5, 0.625, 0.5, 0.625, 0.75, 0.375, 0.75, 0.375, 0.75, 0.625, 0.75, 0.625, 1.0, 0.375, 1.0, 0.125, 0.5, 0.375, 0.5, 0.375, 0.75, 0.125, 0.75, 0.625, 0.5, 0.875, 0.5, 0.875, 0.75, 0.625, 0.75, 0.375, 0.0, 0.625, 0.0, 0.625, 0.25, 0.375, 0.25, 0.375, 0.25, 0.625, 0.25, 0.625, 0.5, 0.375, 0.5, 0.375, 0.5, 0.625, 0.5, 0.625, 0.75, 0.375, 0.75, 0.375, 0.75, 0.625, 0.75, 0.625, 1.0, 0.375, 1.0, 0.125, 0.5, 0.375, 0.5, 0.375, 0.75, 0.125, 0.75, 0.625, 0.5, 0.875, 0.5, 0.875, 0.75, 0.625, 0.75, 0.375, 0.0, 0.625, 0.0, 0.625, 0.25, 0.375, 0.25, 0.375, 0.25, 0.625, 0.25, 0.625, 0.5, 0.375, 0.5, 0.375, 0.5, 0.625, 0.5, 0.625, 0.75, 0.375, 0.75, 0.375, 0.75, 0.625, 0.75, 0.625, 1.0, 0.375, 1.0, 0.125, 0.5, 0.375, 0.5, 0.375, 0.75, 0.125, 0.75, 0.625, 0.5, 0.875, 0.5, 0.875, 0.75, 0.625, 0.75, 0.375, 0.0, 0.625, 0.0, 0.625, 0.25, 0.375, 0.25, 0.375, 0.25, 0.625, 0.25, 0.625, 0.5, 0.375, 0.5, 0.375, 0.5, 0.625, 0.5, 0.625, 0.75, 0.375, 0.75, 0.375, 0.75, 0.625, 0.75, 0.625, 1.0, 0.375, 1.0, 0.125, 0.5, 0.375, 0.5, 0.375, 0.75, 0.125, 0.75, 0.625, 0.5, 0.875, 0.5, 0.875, 0.75, 0.625, 0.75, 0.375, 0.0, 0.625, 0.0, 0.625, 0.25, 0.375, 0.25, 0.375, 0.25, 0.625, 0.25, 0.625, 0.5, 0.375, 0.5, 0.375, 0.5, 0.625, 0.5, 0.625, 0.75, 0.375, 0.75, 0.375, 0.75, 0.625, 0.75, 0.625, 1.0, 0.375, 1.0, 0.125, 0.5, 0.375, 0.5, 0.375, 0.75, 0.125, 0.75, 0.625, 0.5, 0.875, 0.5, 0.875, 0.75, 0.625, 0.75, 0.625, 0.5, 0.625, 0.25, 0.875, 0.5, 0.625, 0.5, 0.625, 0.75, 0.625, 0.75, 0.875, 0.75, 0.625, 0.0])
me_cube_001.use_remesh_fix_poles = True
me_cube_001.use_remesh_preserve_attributes = False
me_cube_001.use_mirror_vertex_groups = False
me_cube_001.update()
me_cube_004 = bpy.data.meshes.new('Cube.004')
me_cube_004.from_pydata([(-5.972, -0.09981, -2.846), (-5.972, -0.09981, 2.846), (-5.972, 0.09981, -2.846), (-5.972, 0.09981, 2.846), (5.972, -0.09981, -2.846), (5.972, -0.09981, 2.846), (5.972, 0.09981, -2.846), (5.972, 0.09981, 2.846)], [], [(0, 1, 3, 2), (2, 3, 7, 6), (6, 7, 5, 4), (4, 5, 1, 0), (2, 6, 4, 0), (7, 3, 1, 5)])
_uv = me_cube_004.uv_layers.new(name='UVMap')
_uv.uv.foreach_set('vector', [0.375, 0.0, 0.625, 0.0, 0.625, 0.25, 0.375, 0.25, 0.375, 0.25, 0.625, 0.25, 0.625, 0.5, 0.375, 0.5, 0.375, 0.5, 0.625, 0.5, 0.625, 0.75, 0.375, 0.75, 0.9905, 0.254, 0.9905, 0.7227, 0.006978, 0.7227, 0.006978, 0.254, 0.125, 0.5, 0.375, 0.5, 0.375, 0.75, 0.125, 0.75, 0.625, 0.5, 0.875, 0.5, 0.875, 0.75, 0.625, 0.75])
me_cube_004.use_remesh_fix_poles = True
me_cube_004.use_remesh_preserve_attributes = False
me_cube_004.use_mirror_vertex_groups = False
me_cube_004.update()

# ---- objects
ob_billboardbase = bpy.data.objects.new('BillboardBase', me_cube_001)
ob_billboarddisplay = bpy.data.objects.new('BillboardDisplay', me_cube_004)

# ---- transforms, parenting, visibility, modifiers, constraints
ob_billboardbase.location = (-4.657, 0.04414, 0.006683)
ob_billboardbase.lineart.crease_threshold = 0.0
ob_billboarddisplay.location = (0.0, 1.446, 3.102)
ob_billboarddisplay.lineart.crease_threshold = 0.0

# ---- collection membership
col_collection.objects.link(ob_billboardbase)
col_collection.objects.link(ob_billboarddisplay)

# ---- scene / render settings (as saved in the file)
scene.frame_start = 1; scene.frame_end = 250; scene.frame_set(1)
scene.render.engine = 'BLENDER_EEVEE_NEXT'
scene.cycles.use_denoising = False
scene.cycles.samples = 128
scene.cycles.sampling_pattern = 'TABULATED_SOBOL'
scene.cycles.use_adaptive_sampling = False
scene.cycles.use_light_tree = False
scene.view_settings.view_transform = 'Filmic'
bpy.context.view_layer.update()

# ---- added for rendering (the .blend has no active camera and no usable light): camera, sun
cam_auto = bpy.data.cameras.new('AutoCamera')
cam_auto.lens = 50.0
cam_auto.sensor_width = 36.0
cam_auto.clip_end = 1000.0
ob_auto_camera = bpy.data.objects.new('AutoCamera', cam_auto)
scene.collection.objects.link(ob_auto_camera)
ob_auto_camera.location = (14.0872, -16.7579, 13.0825)
ob_auto_camera.rotation_euler = (1.09748, -7.21219e-08, 0.694738)
scene.camera = ob_auto_camera
light_auto_sun = bpy.data.lights.new('AutoSun', 'SUN')
light_auto_sun.energy = 3.0
light_auto_sun.angle = 0.0523599
ob_auto_sun = bpy.data.objects.new('AutoSun', light_auto_sun)
scene.collection.objects.link(ob_auto_sun)
ob_auto_sun.rotation_euler = (0.872665, 0.174533, 0.523599)
bpy.context.view_layer.update()
